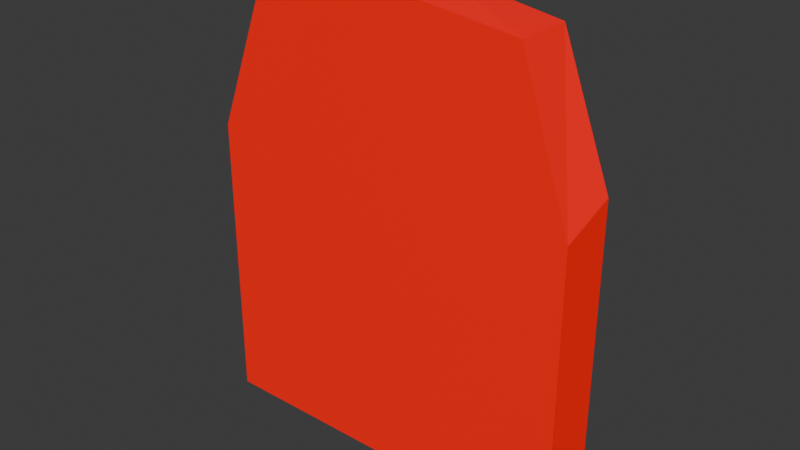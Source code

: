 # Source: grave.blend  (saved by Blender 4.1.24; exported with 4.5.12 LTS)
import bpy
from mathutils import Matrix  # noqa: F401  (used for matrix-valued properties, if any)

bpy.ops.wm.read_factory_settings(use_empty=True)
scene = bpy.context.scene
scene.name = 'Scene'

# ---- collections
col_collection = bpy.data.collections.new('Collection'); scene.collection.children.link(col_collection)

# ---- materials (node trees are filled in below, after node groups)
mat_material = bpy.data.materials.new('Material')
mat_material.alpha_threshold = 0.0
mat_material.use_transparent_shadow = False
mat_material.roughness = 0.5
mat_material.line_color = (0.0, 0.0, 0.0, 1.0)

# ---- material node trees
mat_material.use_nodes = True; mat_material.node_tree.nodes.clear()
_N = mat_material.node_tree.nodes; _L = mat_material.node_tree.links
n0 = _N.new('ShaderNodeOutputMaterial'); n0.name = 'Material Output'; n0.location = (300, 300)
n1 = _N.new('ShaderNodeBsdfPrincipled'); n1.name = 'Principled BSDF'; n1.location = (10, 300)
n1.inputs[0].default_value = (1.0, 0.0, 0.001583, 1.0)
n1.inputs[3].default_value = 1.45
n1.inputs[27].default_value = (1.0, 0.00313, 0.0, 1.0)
n1.inputs[28].default_value = 0.2
_L.new(n1.outputs[0], n0.inputs[0])
n0.is_active_output = True

# ---- world
world_world = bpy.data.worlds.new('World'); scene.world = world_world
world_world.use_nodes = True; world_world.node_tree.nodes.clear()
_N = world_world.node_tree.nodes; _L = world_world.node_tree.links
n0 = _N.new('ShaderNodeOutputWorld'); n0.name = 'World Output'; n0.location = (300, 300)
n1 = _N.new('ShaderNodeBackground'); n1.name = 'Background'; n1.location = (10, 300)
n1.inputs[0].default_value = (0.05088, 0.05088, 0.05088, 1.0)
_L.new(n1.outputs[0], n0.inputs[0])
n0.is_active_output = True
world_world.color = (0.05088, 0.05088, 0.05088)
world_world.use_sun_shadow = False
world_world.sun_shadow_jitter_overblur = 0.0

# ---- meshes
me_cube_001 = bpy.data.meshes.new('Cube.001')
me_cube_001.from_pydata([(-1.0, -0.15, -1.0), (-1.0, 0.15, -1.0), (1.0, -0.15, -1.0), (1.0, 0.15, -1.0), (-0.08797, -0.15, 1.455), (-1.0, -0.15, 0.5642), (-0.7329, -0.15, 1.266), (-1.0, 0.15, 0.5983), (-0.08797, 0.15, 1.525), (-0.7329, 0.15, 1.268), (1.0, -0.15, 0.551), (0.08797, -0.15, 1.436), (0.7329, -0.15, 1.358), (0.08797, 0.15, 1.461), (1.0, 0.15, 0.657), (0.7329, 0.15, 1.359)], [], [(13, 8, 4, 11), (3, 14, 10, 2), (0, 5, 7, 1), (1, 3, 2, 0), (1, 7, 9, 8, 13, 15, 14, 3), (4, 8, 9, 6), (6, 9, 7, 5), (13, 11, 12, 15), (15, 12, 10, 14), (2, 10, 12, 11, 4, 6, 5, 0)])
_uv = me_cube_001.uv_layers.new(name='UVMap')
_uv.uv.foreach_set('vector', [0.739, 0.5, 0.761, 0.5, 0.761, 0.75, 0.739, 0.75, 0.375, 0.5, 0.549, 0.5, 0.549, 0.75, 0.375, 0.75, 0.375, 0.0, 0.549, 0.0, 0.549, 0.25, 0.375, 0.25, 0.125, 0.5, 0.375, 0.5, 0.375, 0.75, 0.125, 0.75, 0.375, 0.25, 0.549, 0.25, 0.6027, 0.2834, 0.625, 0.364, 0.625, 0.386, 0.6027, 0.4666, 0.549, 0.5, 0.375, 0.5, 0.761, 0.75, 0.761, 0.5, 0.875, 0.5, 0.875, 0.75, 0.625, 0.0, 0.625, 0.25, 0.549, 0.25, 0.549, 0.0, 0.739, 0.5, 0.739, 0.75, 0.625, 0.75, 0.625, 0.5, 0.625, 0.5, 0.625, 0.75, 0.549, 0.75, 0.549, 0.5, 0.375, 0.75, 0.549, 0.75, 0.6027, 0.7834, 0.625, 0.864, 0.625, 0.886, 0.6027, 0.9666, 0.549, 1.0, 0.375, 1.0])
me_cube_001.materials.append(mat_material)
me_cube_001.update()

# ---- objects
ob_grave_col = bpy.data.objects.new('Grave-col', me_cube_001)

# ---- transforms, parenting, visibility, modifiers, constraints
ob_grave_col.location = (0.0, 0.0, 1.0)

# ---- collection membership
col_collection.objects.link(ob_grave_col)

# ---- scene / render settings (as saved in the file)
scene.frame_start = 1; scene.frame_end = 250; scene.frame_set(1)
scene.render.engine = 'BLENDER_EEVEE_NEXT'
scene.cycles.sampling_pattern = 'TABULATED_SOBOL'
scene.eevee.ray_tracing_options.trace_max_roughness = 0.0
bpy.context.view_layer.update()

# ---- added for rendering (the .blend has no active camera and no usable light): camera, sun
cam_auto = bpy.data.cameras.new('AutoCamera')
cam_auto.lens = 50.0
cam_auto.sensor_width = 36.0
cam_auto.clip_end = 1000.0
ob_auto_camera = bpy.data.objects.new('AutoCamera', cam_auto)
scene.collection.objects.link(ob_auto_camera)
ob_auto_camera.location = (2.99308, -3.5917, 3.65691)
ob_auto_camera.rotation_euler = (1.09748, -7.21219e-08, 0.694738)
scene.camera = ob_auto_camera
light_auto_sun = bpy.data.lights.new('AutoSun', 'SUN')
light_auto_sun.energy = 3.0
light_auto_sun.angle = 0.0523599
ob_auto_sun = bpy.data.objects.new('AutoSun', light_auto_sun)
scene.collection.objects.link(ob_auto_sun)
ob_auto_sun.rotation_euler = (0.872665, 0.174533, 0.523599)
bpy.context.view_layer.update()
